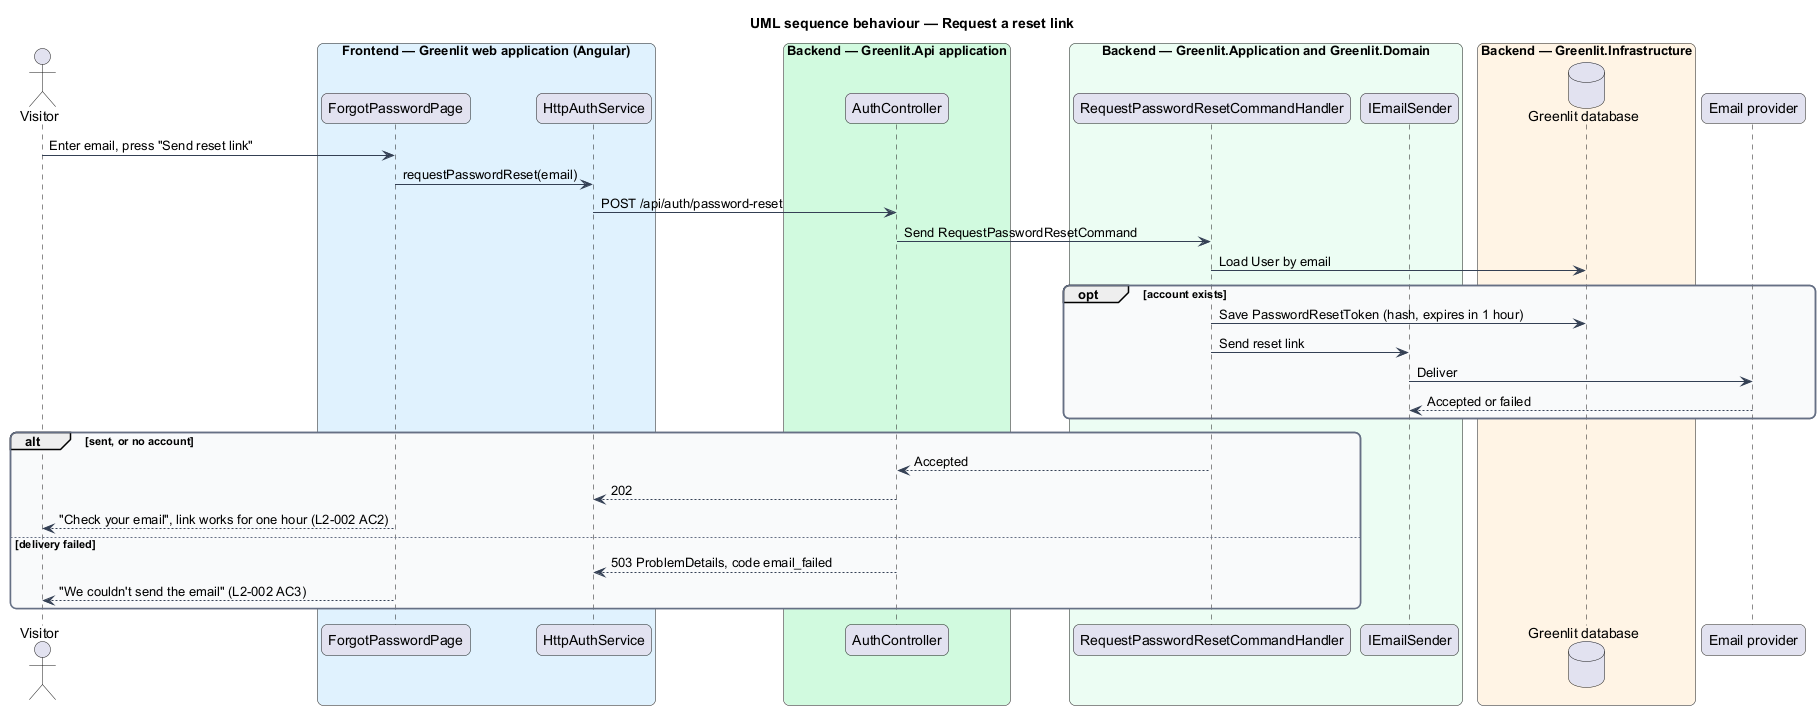

The diagram above was rendered by PlantUML. Its source (embedded in the PNG):
@startuml
title UML sequence behaviour — Request a reset link
skinparam backgroundColor #FFFFFF
skinparam shadowing false
skinparam roundcorner 12
skinparam defaultFontName Arial
skinparam ArrowColor #344054
skinparam rectangle {
  BorderColor #344054
  FontColor #101828
}
skinparam package {
  BorderColor #667085
  FontColor #101828
  BackgroundColor #F9FAFB
}
actor "Visitor" as actor
box "Frontend — Greenlit web application (Angular)" #E0F2FE
  participant "ForgotPasswordPage" as page
  participant "HttpAuthService" as client
end box
box "Backend — Greenlit.Api application" #D1FADF
  participant "AuthController" as ctrl
end box
box "Backend — Greenlit.Application and Greenlit.Domain" #ECFDF3
  participant "RequestPasswordResetCommandHandler" as handler
  participant "IEmailSender" as mail
end box
box "Backend — Greenlit.Infrastructure" #FFF4E5
  database "Greenlit database" as db
end box
participant "Email provider" as email
actor -> page : Enter email, press "Send reset link"
page -> client : requestPasswordReset(email)
client -> ctrl : POST /api/auth/password-reset
ctrl -> handler : Send RequestPasswordResetCommand
handler -> db : Load User by email
opt account exists
  handler -> db : Save PasswordResetToken (hash, expires in 1 hour)
  handler -> mail : Send reset link
  mail -> email : Deliver
  email --> mail : Accepted or failed
end
alt sent, or no account
  handler --> ctrl : Accepted
  ctrl --> client : 202
  page --> actor : "Check your email", link works for one hour (L2-002 AC2)
else delivery failed
  ctrl --> client : 503 ProblemDetails, code email_failed
  page --> actor : "We couldn't send the email" (L2-002 AC3)
end
@enduml